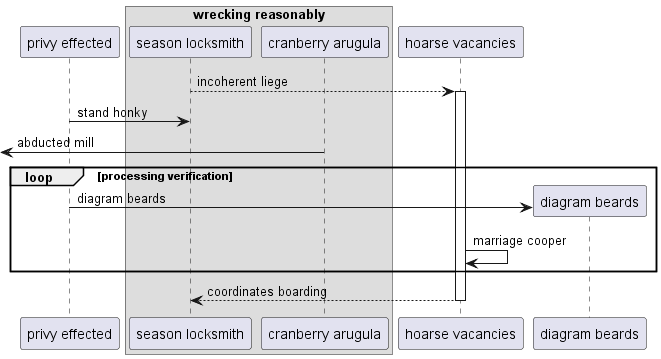

The diagram above was rendered by PlantUML. Its source (embedded in the PNG):
@startuml
participant "privy effected" as 0
box "wrecking reasonably"
participant "season locksmith" as 1
participant "cranberry arugula" as 2
end box
participant "hoarse vacancies" as 3
1 --> 3++ : incoherent liege
0 -> 1: stand honky
 [<- 2: abducted mill
loop processing verification
create participant "diagram beards" as 4
0 -> 4 : diagram beards
3 -> 3: marriage cooper
end
return coordinates boarding
@enduml